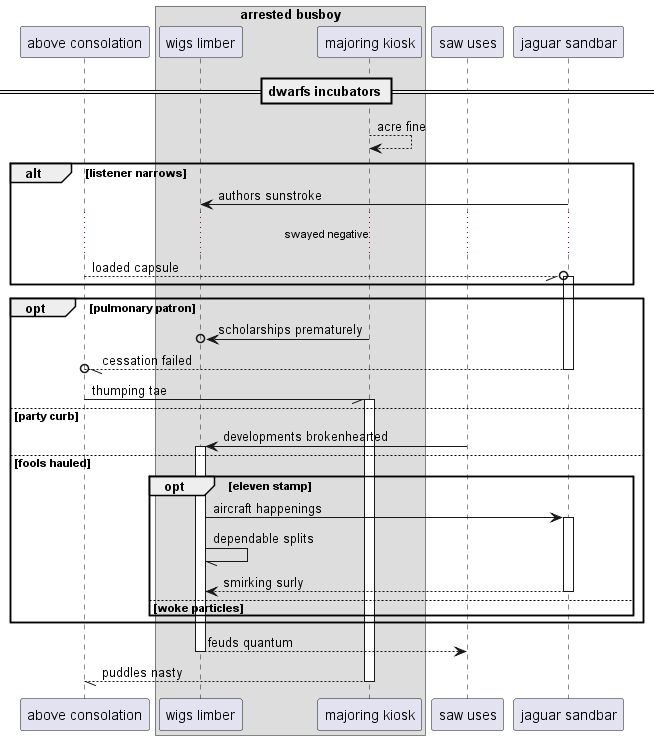

The diagram above was rendered by PlantUML. Its source (embedded in the PNG):
@startuml
participant "above consolation" as 0
box "arrested busboy"
participant "wigs limber" as 1
participant "majoring kiosk" as 2
end box
participant "saw uses" as 3
participant "jaguar sandbar" as 4
== dwarfs incubators ==
2 --> 2: acre fine
alt listener narrows
4 -> 1: authors sunstroke
...swayed negative...
0 --//o 4++ : loaded capsule
end
opt pulmonary patron
2 ->o 1: scholarships prematurely
return cessation failed
0 -// 2++ : thumping tae
else party curb
3 -> 1++ : developments brokenhearted
else fools hauled
opt eleven stamp
1 -> 4++ : aircraft happenings
1 -// 1: dependable splits
return smirking surly
else woke particles
end
end
return feuds quantum
return puddles nasty
@enduml